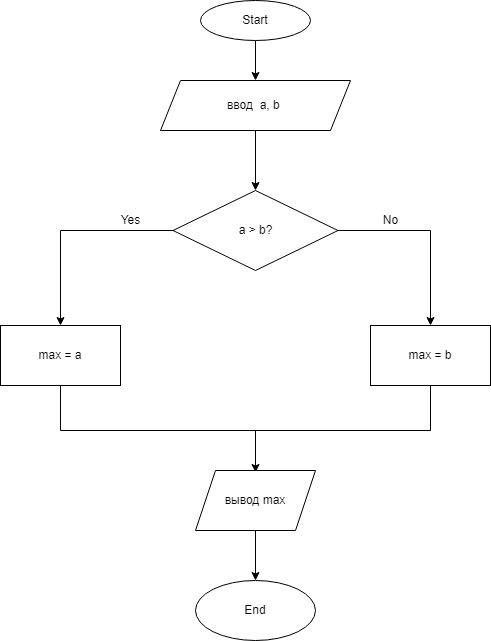

The diagram above was exported from draw.io. Its source (the exported page's mxGraphModel, read from the mxfile embedded in the PNG):
<mxGraphModel dx="759" dy="478" grid="1" gridSize="10" guides="1" tooltips="1" connect="1" arrows="1" fold="1" page="1" pageScale="1" pageWidth="827" pageHeight="1169" math="0" shadow="0">
  <root>
    <mxCell id="WIyWlLk6GJQsqaUBKTNV-0" />
    <mxCell id="WIyWlLk6GJQsqaUBKTNV-1" parent="WIyWlLk6GJQsqaUBKTNV-0" />
    <mxCell id="oIUyT-M3KhI1VpGk5y9o-1" value="" style="edgeStyle=orthogonalEdgeStyle;rounded=0;orthogonalLoop=1;jettySize=auto;html=1;" parent="WIyWlLk6GJQsqaUBKTNV-1" source="OCW_0hrUdCnVvPhGd1QY-0" target="hIYzszZ64plDrI0_F8V8-37" edge="1">
      <mxGeometry relative="1" as="geometry" />
    </mxCell>
    <mxCell id="OCW_0hrUdCnVvPhGd1QY-0" value="Start" style="ellipse;whiteSpace=wrap;html=1;rounded=1;glass=0;strokeWidth=1;shadow=0;" parent="WIyWlLk6GJQsqaUBKTNV-1" vertex="1">
      <mxGeometry x="350" y="30" width="110" height="40" as="geometry" />
    </mxCell>
    <mxCell id="oIUyT-M3KhI1VpGk5y9o-4" value="" style="edgeStyle=orthogonalEdgeStyle;rounded=0;orthogonalLoop=1;jettySize=auto;html=1;" parent="WIyWlLk6GJQsqaUBKTNV-1" source="hIYzszZ64plDrI0_F8V8-3" target="oIUyT-M3KhI1VpGk5y9o-3" edge="1">
      <mxGeometry relative="1" as="geometry" />
    </mxCell>
    <mxCell id="oIUyT-M3KhI1VpGk5y9o-8" value="" style="edgeStyle=orthogonalEdgeStyle;rounded=0;orthogonalLoop=1;jettySize=auto;html=1;" parent="WIyWlLk6GJQsqaUBKTNV-1" source="hIYzszZ64plDrI0_F8V8-3" target="oIUyT-M3KhI1VpGk5y9o-7" edge="1">
      <mxGeometry relative="1" as="geometry" />
    </mxCell>
    <mxCell id="hIYzszZ64plDrI0_F8V8-3" value="a &amp;gt; b?" style="rhombus;whiteSpace=wrap;html=1;" parent="WIyWlLk6GJQsqaUBKTNV-1" vertex="1">
      <mxGeometry x="322.5" y="220" width="165" height="80" as="geometry" />
    </mxCell>
    <mxCell id="oIUyT-M3KhI1VpGk5y9o-2" value="" style="edgeStyle=orthogonalEdgeStyle;rounded=0;orthogonalLoop=1;jettySize=auto;html=1;" parent="WIyWlLk6GJQsqaUBKTNV-1" source="hIYzszZ64plDrI0_F8V8-37" target="hIYzszZ64plDrI0_F8V8-3" edge="1">
      <mxGeometry relative="1" as="geometry" />
    </mxCell>
    <mxCell id="hIYzszZ64plDrI0_F8V8-37" value="ввод&amp;nbsp; a, b&amp;nbsp;" style="shape=parallelogram;perimeter=parallelogramPerimeter;whiteSpace=wrap;html=1;fixedSize=1;" parent="WIyWlLk6GJQsqaUBKTNV-1" vertex="1">
      <mxGeometry x="310" y="110" width="190" height="50" as="geometry" />
    </mxCell>
    <mxCell id="oIUyT-M3KhI1VpGk5y9o-14" value="" style="edgeStyle=orthogonalEdgeStyle;rounded=0;orthogonalLoop=1;jettySize=auto;html=1;exitX=0.5;exitY=1;exitDx=0;exitDy=0;" parent="WIyWlLk6GJQsqaUBKTNV-1" source="oIUyT-M3KhI1VpGk5y9o-3" edge="1">
      <mxGeometry relative="1" as="geometry">
        <mxPoint x="580" y="417" as="sourcePoint" />
        <mxPoint x="405" y="502" as="targetPoint" />
        <Array as="points">
          <mxPoint x="580" y="460" />
          <mxPoint x="405" y="460" />
        </Array>
      </mxGeometry>
    </mxCell>
    <mxCell id="oIUyT-M3KhI1VpGk5y9o-3" value="max = b" style="whiteSpace=wrap;html=1;" parent="WIyWlLk6GJQsqaUBKTNV-1" vertex="1">
      <mxGeometry x="520" y="355" width="120" height="60" as="geometry" />
    </mxCell>
    <mxCell id="oIUyT-M3KhI1VpGk5y9o-5" value="No" style="text;html=1;align=center;verticalAlign=middle;resizable=0;points=[];autosize=1;strokeColor=none;fillColor=none;" parent="WIyWlLk6GJQsqaUBKTNV-1" vertex="1">
      <mxGeometry x="520" y="235" width="40" height="30" as="geometry" />
    </mxCell>
    <mxCell id="oIUyT-M3KhI1VpGk5y9o-16" value="" style="edgeStyle=orthogonalEdgeStyle;rounded=0;orthogonalLoop=1;jettySize=auto;html=1;exitX=0.5;exitY=1;exitDx=0;exitDy=0;" parent="WIyWlLk6GJQsqaUBKTNV-1" source="oIUyT-M3KhI1VpGk5y9o-7" edge="1">
      <mxGeometry relative="1" as="geometry">
        <mxPoint x="405" y="510" as="targetPoint" />
        <Array as="points">
          <mxPoint x="210" y="460" />
          <mxPoint x="405" y="460" />
        </Array>
      </mxGeometry>
    </mxCell>
    <mxCell id="oIUyT-M3KhI1VpGk5y9o-7" value="max = a" style="whiteSpace=wrap;html=1;" parent="WIyWlLk6GJQsqaUBKTNV-1" vertex="1">
      <mxGeometry x="150" y="355" width="120" height="60" as="geometry" />
    </mxCell>
    <mxCell id="oIUyT-M3KhI1VpGk5y9o-9" value="Yes" style="text;html=1;align=center;verticalAlign=middle;resizable=0;points=[];autosize=1;strokeColor=none;fillColor=none;" parent="WIyWlLk6GJQsqaUBKTNV-1" vertex="1">
      <mxGeometry x="260" y="235" width="40" height="30" as="geometry" />
    </mxCell>
    <mxCell id="oIUyT-M3KhI1VpGk5y9o-19" value="" style="edgeStyle=orthogonalEdgeStyle;rounded=0;orthogonalLoop=1;jettySize=auto;html=1;" parent="WIyWlLk6GJQsqaUBKTNV-1" source="oIUyT-M3KhI1VpGk5y9o-13" target="oIUyT-M3KhI1VpGk5y9o-18" edge="1">
      <mxGeometry relative="1" as="geometry" />
    </mxCell>
    <mxCell id="oIUyT-M3KhI1VpGk5y9o-13" value="вывод max" style="shape=parallelogram;perimeter=parallelogramPerimeter;whiteSpace=wrap;html=1;fixedSize=1;" parent="WIyWlLk6GJQsqaUBKTNV-1" vertex="1">
      <mxGeometry x="345" y="500" width="120" height="60" as="geometry" />
    </mxCell>
    <mxCell id="oIUyT-M3KhI1VpGk5y9o-18" value="End" style="ellipse;whiteSpace=wrap;html=1;" parent="WIyWlLk6GJQsqaUBKTNV-1" vertex="1">
      <mxGeometry x="345" y="610" width="120" height="60" as="geometry" />
    </mxCell>
  </root>
</mxGraphModel>